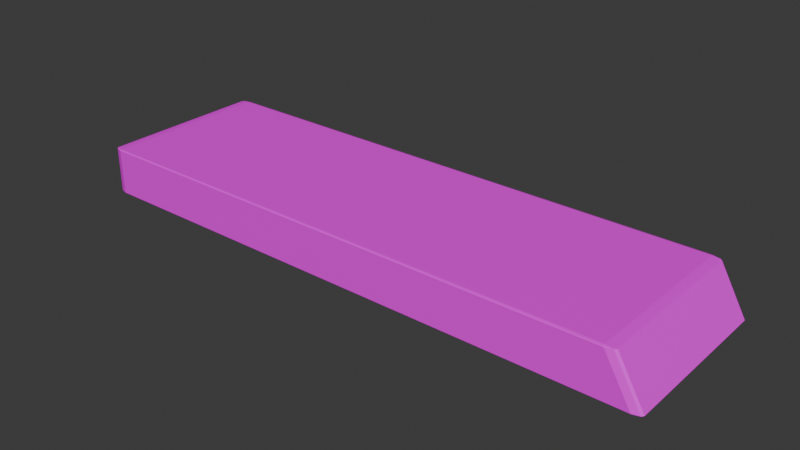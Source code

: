 # Source: XfinityRemote.blend  (saved by Blender 4.0.36; exported with 4.5.12 LTS)
import bpy
from mathutils import Matrix  # noqa: F401  (used for matrix-valued properties, if any)

bpy.ops.wm.read_factory_settings(use_empty=True)
scene = bpy.context.scene
scene.name = 'Scene'

# ---- collections
col_collection = bpy.data.collections.new('Collection'); scene.collection.children.link(col_collection)

# ---- images (referenced by path relative to the original .blend; pixels are not part of the script)
import os
ASSET_DIR = os.environ.get("B2B_ASSET_DIR", "")  # directory of the original .blend (textures are referenced by path, not embedded)
HERE = os.path.dirname(os.path.abspath(__file__))  # packed textures are extracted next to this script under _unpacked/

def load_image(name, relpath, width, height, colorspace="sRGB"):
    """Load a texture the original file referenced (path relative to the .blend, or extracted next to this script)."""
    p = next((c for c in (os.path.join(HERE, relpath), os.path.join(ASSET_DIR, relpath)) if relpath and os.path.exists(c)), "")
    if p:
        img = bpy.data.images.load(p, check_existing=True)
        img.name = name
    else:  # same state as the original file: an image datablock whose file is absent (Cycles renders it pink)
        img = bpy.data.images.new(name, width, height)
        img.source = "FILE"
        img.filepath = "//" + (relpath or name)
    img.colorspace_settings.name = colorspace
    return img
img_floormulchbookatlas_png = load_image('FloorMulchBookAtlas.png', 'FloorMulchBookAtlas.png', 1024, 1024, 'sRGB')

# ---- materials (node trees are filled in below, after node groups)
mat_material_002 = bpy.data.materials.new('Material.002')
mat_material_002.use_transparent_shadow = False

# ---- material node trees
mat_material_002.use_nodes = True; mat_material_002.node_tree.nodes.clear()
_N = mat_material_002.node_tree.nodes; _L = mat_material_002.node_tree.links
n0 = _N.new('ShaderNodeBsdfPrincipled'); n0.name = 'Principled BSDF'; n0.location = (10, 300)
n0.inputs[3].default_value = 1.45
n1 = _N.new('ShaderNodeOutputMaterial'); n1.name = 'Material Output'; n1.location = (300, 300)
n2 = _N.new('ShaderNodeTexImage'); n2.name = 'Image Texture'; n2.location = (-280, 275)
n2.image = img_floormulchbookatlas_png
_L.new(n0.outputs[0], n1.inputs[0])
_L.new(n2.outputs[0], n0.inputs[0])
n1.is_active_output = True

# ---- world
world_world = bpy.data.worlds.new('World'); scene.world = world_world
world_world.use_nodes = True; world_world.node_tree.nodes.clear()
_N = world_world.node_tree.nodes; _L = world_world.node_tree.links
n0 = _N.new('ShaderNodeOutputWorld'); n0.name = 'World Output'; n0.location = (300, 300)
n1 = _N.new('ShaderNodeBackground'); n1.name = 'Background'; n1.location = (10, 300)
n1.inputs[0].default_value = (0.05088, 0.05088, 0.05088, 1.0)
_L.new(n1.outputs[0], n0.inputs[0])
n0.is_active_output = True
world_world.color = (0.05088, 0.05088, 0.05088)
world_world.use_sun_shadow = False
world_world.sun_shadow_jitter_overblur = 0.0

# ---- meshes
me_cube_001 = bpy.data.meshes.new('Cube.001')
me_cube_001.from_pydata([(-0.4151, -0.1464, -0.04168), (-0.4283, -0.1393, -0.04172), (-0.4147, -0.1421, -0.04372), (-0.4141, -0.1455, -0.04279), (-0.4255, -0.1426, -0.04229), (-0.4283, -0.1393, 0.04172), (-0.4156, -0.1443, 0.04338), (-0.4155, -0.1463, 0.0418), (-0.4255, -0.1425, 0.04232), (-0.4283, 0.1393, -0.04172), (-0.4146, 0.1423, -0.04368), (-0.4255, 0.1425, -0.04232), (-0.414, 0.1455, -0.0428), (-0.4153, 0.1464, -0.04164), (-0.4283, 0.1393, 0.04172), (-0.415, 0.142, 0.04372), (-0.415, 0.1461, 0.04233), (-0.4255, 0.1426, 0.04229), (0.4273, -0.1393, -0.04173), (0.4247, -0.1425, -0.04232), (0.4155, -0.1443, -0.04337), (0.4145, -0.1463, -0.04181), (0.3762, -0.1464, 0.04168), (0.3894, -0.1393, 0.04173), (0.3749, -0.1421, 0.04372), (0.3746, -0.1455, 0.04279), (0.3863, -0.1427, 0.0423), (0.4145, 0.1463, -0.04181), (0.4271, 0.1393, -0.04201), (0.4149, 0.142, -0.04371), (0.4141, 0.1453, -0.04285), (0.4244, 0.1429, -0.04211), (0.3894, 0.1393, 0.04173), (0.3748, 0.1423, 0.04368), (0.3861, 0.1428, 0.04235), (0.3745, 0.1455, 0.0428), (0.3762, 0.1464, 0.04167)], [], [(0, 4, 3), (2, 3, 4), (10, 11, 12), (15, 16, 17), (22, 26, 25), (24, 25, 26), (27, 31, 30), (29, 31, 28), (29, 30, 31), (33, 34, 35), (28, 18, 19), (2, 20, 3), (24, 6, 25), (18, 28, 32, 23), (24, 33, 15, 6), (9, 1, 5, 14), (36, 27, 13, 16), (11, 10, 2, 4), (7, 6, 8), (13, 12, 11), (21, 20, 19), (36, 35, 34), (9, 11, 4, 1), (4, 0, 7, 8), (1, 4, 8, 5), (8, 6, 15, 17), (5, 8, 17, 14), (17, 16, 13, 11), (14, 17, 11, 9), (30, 29, 10, 12), (27, 30, 12, 13), (16, 15, 33, 35), (31, 34, 32, 28), (35, 36, 16), (27, 36, 34, 31), (19, 20, 29, 28), (34, 33, 24, 26), (32, 34, 26, 23), (26, 22, 21, 19), (23, 26, 19, 18), (21, 0, 3, 20), (0, 21, 22, 7), (7, 22, 25, 6), (2, 10, 29, 20)])
_uv = me_cube_001.uv_layers.new(name='UVMap')
_uv.uv.foreach_set('vector', [0.5875, 0.6805, 0.5871, 0.6802, 0.5863, 0.6794, 0.5863, 0.6793, 0.5863, 0.6794, 0.5871, 0.6802, 0.6848, 0.07331, 0.684, 0.07337, 0.6848, 0.07254, 0.5892, 0.6646, 0.5888, 0.6646, 0.5892, 0.6643, 0.6069, 0.6784, 0.6069, 0.6784, 0.6072, 0.6784, 0.6072, 0.6784, 0.6072, 0.6784, 0.6069, 0.6784, 0.08769, 0.9989, 0.0983, 0.9989, 0.08769, 0.999, 0.7313, 0.07333, 0.7321, 0.07318, 0.7321, 0.07377, 0.7313, 0.07333, 0.7313, 0.07254, 0.7321, 0.07318, 0.6103, 0.6991, 0.6107, 0.6992, 0.6101, 0.6991, 0.5605, 0.6836, 0.5766, 0.6836, 0.5766, 0.6836, 0.5863, 0.6793, 0.5874, 0.6793, 0.5863, 0.6794, 0.6072, 0.6784, 0.6074, 0.6732, 0.6072, 0.6784, 0.5707, 0.677, 0.5707, 0.677, 0.5707, 0.677, 0.5707, 0.677, 0.6221, 0.9995, 0.5438, 0.9995, 0.5417, 0.6582, 0.6255, 0.6582, 0.6016, 0.6791, 0.6015, 0.6791, 0.6015, 0.6791, 0.6016, 0.6791, 0.6023, 0.6791, 0.6023, 0.6791, 0.6023, 0.6791, 0.6023, 0.6791, 0.5863, 0.6782, 0.5863, 0.6782, 0.5863, 0.6793, 0.5871, 0.6802, 0.5926, 0.6727, 0.5926, 0.6727, 0.5926, 0.6727, 0.7333, 0.02524, 0.7321, 0.0253, 0.733, 0.0245, 0.9166, 0.9989, 0.9166, 0.999, 0.9049, 0.9989, 0.6108, 0.6992, 0.6101, 0.6991, 0.6107, 0.6992, 0.5922, 0.6785, 0.5922, 0.6785, 0.5709, 0.6785, 0.5713, 0.6785, 0.5841, 0.6927, 0.5841, 0.6927, 0.5841, 0.6927, 0.5841, 0.6927, 0.5837, 0.6927, 0.5837, 0.6927, 0.5837, 0.6927, 0.5837, 0.6927, 0.6017, 0.679, 0.6017, 0.679, 0.602, 0.6791, 0.6016, 0.679, 0.6016, 0.679, 0.6016, 0.679, 0.6017, 0.679, 0.6017, 0.679, 0.6058, 0.6647, 0.6058, 0.6647, 0.6048, 0.6647, 0.6048, 0.6647, 0.609, 0.6659, 0.6094, 0.6659, 0.6095, 0.666, 0.609, 0.666, 0.7313, 0.07254, 0.7313, 0.07333, 0.6848, 0.07331, 0.6848, 0.07254, 0.7333, 0.07233, 0.7313, 0.07254, 0.7321, 0.0253, 0.7333, 0.02524, 0.6023, 0.6791, 0.602, 0.6791, 0.6021, 0.6792, 0.6021, 0.6793, 0.6109, 0.6993, 0.6107, 0.6992, 0.611, 0.6992, 0.611, 0.6993, 0.6023, 0.6791, 0.6023, 0.6791, 0.6023, 0.6791, 0.6108, 0.6993, 0.6108, 0.6992, 0.6107, 0.6992, 0.6109, 0.6993, 0.5733, 0.6655, 0.5733, 0.6655, 0.5733, 0.6646, 0.5733, 0.6646, 0.5777, 0.9768, 0.5777, 0.9768, 0.58, 0.9768, 0.58, 0.9768, 0.5779, 0.9768, 0.5779, 0.9768, 0.5799, 0.9768, 0.5799, 0.9768, 0.6069, 0.6784, 0.6069, 0.6784, 0.6069, 0.6785, 0.6069, 0.6785, 0.6068, 0.6784, 0.6069, 0.6784, 0.6069, 0.6785, 0.6068, 0.6785, 0.5875, 0.6794, 0.5875, 0.6805, 0.5863, 0.6794, 0.5874, 0.6793, 0.5841, 0.6927, 0.584, 0.6931, 0.584, 0.6931, 0.5841, 0.6927, 0.6062, 0.6737, 0.6062, 0.6737, 0.6062, 0.6737, 0.6074, 0.6732, 0.5703, 0.677, 0.5703, 0.677, 0.5703, 0.677, 0.5703, 0.677])
me_cube_001.materials.append(mat_material_002)
me_cube_001.update()

# ---- objects
ob_tv_remote = bpy.data.objects.new('TV Remote', me_cube_001)

# ---- transforms, parenting, visibility, modifiers, constraints
ob_tv_remote.location = (0.0, 0.0, 0.0)
ob_tv_remote.scale = (0.4603, 0.3984, 0.364)

# ---- collection membership
col_collection.objects.link(ob_tv_remote)

# ---- scene / render settings (as saved in the file)
scene.frame_start = 1; scene.frame_end = 250; scene.frame_set(1)
scene.render.engine = 'BLENDER_EEVEE_NEXT'
scene.cycles.sampling_pattern = 'TABULATED_SOBOL'
bpy.context.view_layer.update()

# ---- added for rendering (the .blend has no active camera and no usable light): camera, sun
cam_auto = bpy.data.cameras.new('AutoCamera')
cam_auto.lens = 50.0
cam_auto.sensor_width = 36.0
cam_auto.clip_end = 1000.0
ob_auto_camera = bpy.data.objects.new('AutoCamera', cam_auto)
scene.collection.objects.link(ob_auto_camera)
ob_auto_camera.location = (0.380923, -0.457388, 0.304926)
ob_auto_camera.rotation_euler = (1.09748, -7.21219e-08, 0.694738)
scene.camera = ob_auto_camera
light_auto_sun = bpy.data.lights.new('AutoSun', 'SUN')
light_auto_sun.energy = 3.0
light_auto_sun.angle = 0.0523599
ob_auto_sun = bpy.data.objects.new('AutoSun', light_auto_sun)
scene.collection.objects.link(ob_auto_sun)
ob_auto_sun.rotation_euler = (0.872665, 0.174533, 0.523599)
bpy.context.view_layer.update()
